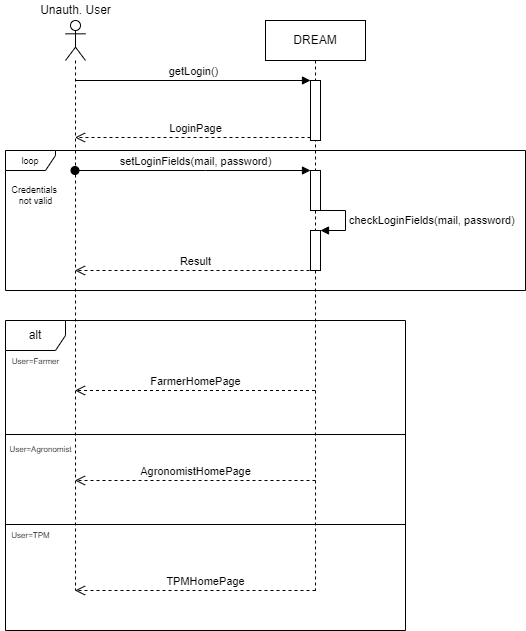

The diagram above was exported from draw.io. Its source (the exported page's mxGraphModel, read from the mxfile embedded in the PNG):
<mxGraphModel dx="1038" dy="489" grid="1" gridSize="10" guides="1" tooltips="1" connect="1" arrows="1" fold="1" page="1" pageScale="1" pageWidth="827" pageHeight="1169" math="0" shadow="0">
  <root>
    <mxCell id="0" />
    <mxCell id="1" parent="0" />
    <mxCell id="CwExMttcgUg5Z4_mzhXQ-1" value="" style="shape=umlLifeline;participant=umlActor;perimeter=lifelinePerimeter;whiteSpace=wrap;html=1;container=1;collapsible=0;recursiveResize=0;verticalAlign=top;spacingTop=36;outlineConnect=0;" parent="1" vertex="1">
      <mxGeometry x="100" y="70" width="20" height="570" as="geometry" />
    </mxCell>
    <mxCell id="CwExMttcgUg5Z4_mzhXQ-2" value="Unauth. User&lt;br&gt;" style="text;html=1;align=center;verticalAlign=middle;resizable=0;points=[];autosize=1;strokeColor=none;fillColor=none;" parent="1" vertex="1">
      <mxGeometry x="65" y="50" width="90" height="20" as="geometry" />
    </mxCell>
    <mxCell id="CwExMttcgUg5Z4_mzhXQ-5" value="DREAM" style="shape=umlLifeline;perimeter=lifelinePerimeter;whiteSpace=wrap;html=1;container=1;collapsible=0;recursiveResize=0;outlineConnect=0;" parent="1" vertex="1">
      <mxGeometry x="300" y="70" width="100" height="570" as="geometry" />
    </mxCell>
    <mxCell id="CwExMttcgUg5Z4_mzhXQ-10" value="" style="html=1;points=[];perimeter=orthogonalPerimeter;" parent="CwExMttcgUg5Z4_mzhXQ-5" vertex="1">
      <mxGeometry x="45" y="60" width="10" height="60" as="geometry" />
    </mxCell>
    <mxCell id="CwExMttcgUg5Z4_mzhXQ-13" value="" style="html=1;points=[];perimeter=orthogonalPerimeter;" parent="CwExMttcgUg5Z4_mzhXQ-5" vertex="1">
      <mxGeometry x="45" y="150" width="10" height="40" as="geometry" />
    </mxCell>
    <mxCell id="CwExMttcgUg5Z4_mzhXQ-15" value="" style="html=1;points=[];perimeter=orthogonalPerimeter;" parent="CwExMttcgUg5Z4_mzhXQ-5" vertex="1">
      <mxGeometry x="45" y="210" width="10" height="40" as="geometry" />
    </mxCell>
    <mxCell id="CwExMttcgUg5Z4_mzhXQ-16" value="checkLoginFields(mail, password)" style="edgeStyle=orthogonalEdgeStyle;html=1;align=left;spacingLeft=2;endArrow=block;rounded=0;entryX=1;entryY=0;" parent="CwExMttcgUg5Z4_mzhXQ-5" target="CwExMttcgUg5Z4_mzhXQ-15" edge="1">
      <mxGeometry x="0.0667" relative="1" as="geometry">
        <mxPoint x="50" y="190" as="sourcePoint" />
        <Array as="points">
          <mxPoint x="80" y="190" />
        </Array>
        <mxPoint as="offset" />
      </mxGeometry>
    </mxCell>
    <mxCell id="CwExMttcgUg5Z4_mzhXQ-17" value="Result" style="html=1;verticalAlign=bottom;endArrow=open;dashed=1;endSize=8;rounded=0;" parent="CwExMttcgUg5Z4_mzhXQ-5" target="CwExMttcgUg5Z4_mzhXQ-1" edge="1">
      <mxGeometry relative="1" as="geometry">
        <mxPoint x="50" y="250" as="sourcePoint" />
        <mxPoint x="-30" y="250" as="targetPoint" />
      </mxGeometry>
    </mxCell>
    <mxCell id="icPwTYcp9NaxQdxvCGq5-3" value="AgronomistHomePage" style="html=1;verticalAlign=bottom;endArrow=open;dashed=1;endSize=8;rounded=0;" parent="CwExMttcgUg5Z4_mzhXQ-5" target="CwExMttcgUg5Z4_mzhXQ-1" edge="1">
      <mxGeometry x="-0.0021" relative="1" as="geometry">
        <mxPoint x="50" y="460" as="sourcePoint" />
        <mxPoint x="-25" y="390" as="targetPoint" />
        <Array as="points" />
        <mxPoint as="offset" />
      </mxGeometry>
    </mxCell>
    <mxCell id="icPwTYcp9NaxQdxvCGq5-5" value="TPMHomePage" style="html=1;verticalAlign=bottom;endArrow=open;dashed=1;endSize=8;rounded=0;" parent="CwExMttcgUg5Z4_mzhXQ-5" target="CwExMttcgUg5Z4_mzhXQ-1" edge="1">
      <mxGeometry x="-0.0852" relative="1" as="geometry">
        <mxPoint x="50" y="570" as="sourcePoint" />
        <mxPoint x="-30" y="450" as="targetPoint" />
        <Array as="points">
          <mxPoint x="50" y="570" />
        </Array>
        <mxPoint as="offset" />
      </mxGeometry>
    </mxCell>
    <mxCell id="CwExMttcgUg5Z4_mzhXQ-11" value="getLogin()" style="html=1;verticalAlign=bottom;endArrow=block;entryX=0;entryY=0;rounded=0;" parent="1" source="CwExMttcgUg5Z4_mzhXQ-1" target="CwExMttcgUg5Z4_mzhXQ-10" edge="1">
      <mxGeometry relative="1" as="geometry">
        <mxPoint x="210" y="160" as="sourcePoint" />
      </mxGeometry>
    </mxCell>
    <mxCell id="CwExMttcgUg5Z4_mzhXQ-12" value="LoginPage" style="html=1;verticalAlign=bottom;endArrow=open;dashed=1;endSize=8;exitX=0;exitY=0.95;rounded=0;" parent="1" source="CwExMttcgUg5Z4_mzhXQ-10" target="CwExMttcgUg5Z4_mzhXQ-1" edge="1">
      <mxGeometry x="-0.0227" relative="1" as="geometry">
        <mxPoint x="280" y="206" as="targetPoint" />
        <mxPoint as="offset" />
      </mxGeometry>
    </mxCell>
    <mxCell id="CwExMttcgUg5Z4_mzhXQ-14" value="setLoginFields(mail, password)" style="html=1;verticalAlign=bottom;startArrow=oval;endArrow=block;startSize=8;rounded=0;" parent="1" source="CwExMttcgUg5Z4_mzhXQ-1" target="CwExMttcgUg5Z4_mzhXQ-13" edge="1">
      <mxGeometry x="0.0227" relative="1" as="geometry">
        <mxPoint x="285" y="220" as="sourcePoint" />
        <Array as="points">
          <mxPoint x="240" y="220" />
        </Array>
        <mxPoint as="offset" />
      </mxGeometry>
    </mxCell>
    <mxCell id="CwExMttcgUg5Z4_mzhXQ-18" value="&lt;font style=&quot;font-size: 9px&quot;&gt;loop&lt;/font&gt;" style="shape=umlFrame;whiteSpace=wrap;html=1;width=50;height=20;" parent="1" vertex="1">
      <mxGeometry x="40" y="200" width="520" height="140" as="geometry" />
    </mxCell>
    <mxCell id="CwExMttcgUg5Z4_mzhXQ-19" value="Credentials &lt;br&gt;not valid" style="text;html=1;align=center;verticalAlign=middle;resizable=0;points=[];autosize=1;strokeColor=none;fillColor=none;fontSize=9;" parent="1" vertex="1">
      <mxGeometry x="40" y="230" width="60" height="30" as="geometry" />
    </mxCell>
    <mxCell id="icPwTYcp9NaxQdxvCGq5-2" value="FarmerHomePage" style="html=1;verticalAlign=bottom;endArrow=open;dashed=1;endSize=8;rounded=0;" parent="1" source="CwExMttcgUg5Z4_mzhXQ-5" target="CwExMttcgUg5Z4_mzhXQ-1" edge="1">
      <mxGeometry relative="1" as="geometry">
        <mxPoint x="190" y="400" as="sourcePoint" />
        <mxPoint x="110" y="400" as="targetPoint" />
        <Array as="points">
          <mxPoint x="240" y="440" />
        </Array>
      </mxGeometry>
    </mxCell>
    <mxCell id="icPwTYcp9NaxQdxvCGq5-6" value="alt" style="shape=umlFrame;whiteSpace=wrap;html=1;" parent="1" vertex="1">
      <mxGeometry x="40" y="370" width="400" height="310" as="geometry" />
    </mxCell>
    <mxCell id="icPwTYcp9NaxQdxvCGq5-7" value="&lt;font style=&quot;font-size: 8px&quot;&gt;User=Farmer&lt;/font&gt;" style="text;html=1;align=center;verticalAlign=middle;resizable=0;points=[];autosize=1;strokeColor=none;fillColor=none;" parent="1" vertex="1">
      <mxGeometry x="40" y="400" width="60" height="20" as="geometry" />
    </mxCell>
    <mxCell id="icPwTYcp9NaxQdxvCGq5-8" value="" style="line;strokeWidth=1;fillColor=none;align=left;verticalAlign=middle;spacingTop=-1;spacingLeft=3;spacingRight=3;rotatable=0;labelPosition=right;points=[];portConstraint=eastwest;fontSize=10;" parent="1" vertex="1">
      <mxGeometry x="40" y="480" width="400" height="8" as="geometry" />
    </mxCell>
    <mxCell id="icPwTYcp9NaxQdxvCGq5-9" value="&lt;font style=&quot;font-size: 8px&quot;&gt;User=Agronomist&lt;/font&gt;" style="text;html=1;align=center;verticalAlign=middle;resizable=0;points=[];autosize=1;strokeColor=none;fillColor=none;fontSize=10;" parent="1" vertex="1">
      <mxGeometry x="35" y="488" width="80" height="20" as="geometry" />
    </mxCell>
    <mxCell id="icPwTYcp9NaxQdxvCGq5-10" value="" style="line;strokeWidth=1;fillColor=none;align=left;verticalAlign=middle;spacingTop=-1;spacingLeft=3;spacingRight=3;rotatable=0;labelPosition=right;points=[];portConstraint=eastwest;fontSize=8;" parent="1" vertex="1">
      <mxGeometry x="40" y="570" width="400" height="8" as="geometry" />
    </mxCell>
    <mxCell id="icPwTYcp9NaxQdxvCGq5-11" value="User=TPM" style="text;html=1;align=center;verticalAlign=middle;resizable=0;points=[];autosize=1;strokeColor=none;fillColor=none;fontSize=8;" parent="1" vertex="1">
      <mxGeometry x="40" y="575" width="50" height="20" as="geometry" />
    </mxCell>
  </root>
</mxGraphModel>